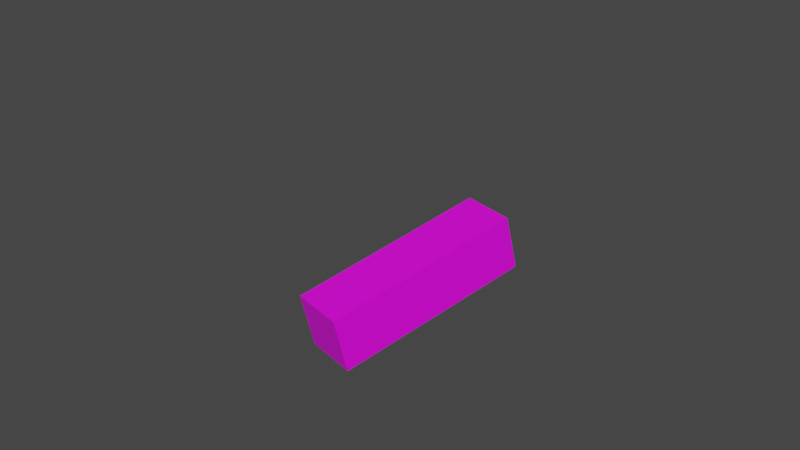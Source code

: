 # Source: right_arm.blend  (saved by Blender 3.4.6; exported with 4.5.12 LTS)
import bpy
from mathutils import Matrix  # noqa: F401  (used for matrix-valued properties, if any)

bpy.ops.wm.read_factory_settings(use_empty=True)
scene = bpy.context.scene
scene.name = 'Scene'

# ---- collections
col_collection = bpy.data.collections.new('Collection'); scene.collection.children.link(col_collection)

# ---- images (referenced by path relative to the original .blend; pixels are not part of the script)
import os
ASSET_DIR = os.environ.get("B2B_ASSET_DIR", "")  # directory of the original .blend (textures are referenced by path, not embedded)
HERE = os.path.dirname(os.path.abspath(__file__))  # packed textures are extracted next to this script under _unpacked/

def load_image(name, relpath, width, height, colorspace="sRGB"):
    """Load a texture the original file referenced (path relative to the .blend, or extracted next to this script)."""
    p = next((c for c in (os.path.join(HERE, relpath), os.path.join(ASSET_DIR, relpath)) if relpath and os.path.exists(c)), "")
    if p:
        img = bpy.data.images.load(p, check_existing=True)
        img.name = name
    else:  # same state as the original file: an image datablock whose file is absent (Cycles renders it pink)
        img = bpy.data.images.new(name, width, height)
        img.source = "FILE"
        img.filepath = "//" + (relpath or name)
    img.colorspace_settings.name = colorspace
    return img
img_skin_png = load_image('skin.png', 'skin.png', 1024, 1024, 'sRGB')

# ---- materials (node trees are filled in below, after node groups)
mat_material_002 = bpy.data.materials.new('Material.002')
mat_material_002.use_transparent_shadow = False

# ---- material node trees
mat_material_002.use_nodes = True; mat_material_002.node_tree.nodes.clear()
_N = mat_material_002.node_tree.nodes; _L = mat_material_002.node_tree.links
n0 = _N.new('ShaderNodeOutputMaterial'); n0.name = 'Material Output'; n0.location = (300, 300)
n1 = _N.new('ShaderNodeBsdfPrincipled'); n1.name = 'Principled BSDF'; n1.location = (10, 300)
n1.distribution = 'GGX'
n1.subsurface_method = 'BURLEY'
n1.inputs[3].default_value = 1.45
n1.inputs[27].default_value = (0.0, 0.0, 0.0, 1.0)
n1.inputs[28].default_value = 1.0
n2 = _N.new('ShaderNodeTexImage'); n2.name = 'Image Texture'; n2.location = (-335, 234)
n2.image = img_skin_png
n2.interpolation = 'Closest'
_L.new(n1.outputs[0], n0.inputs[0])
_L.new(n2.outputs[0], n1.inputs[0])
n0.is_active_output = True

# ---- world
world_world = bpy.data.worlds.new('World'); scene.world = world_world
world_world.use_nodes = True; world_world.node_tree.nodes.clear()
_N = world_world.node_tree.nodes; _L = world_world.node_tree.links
n0 = _N.new('ShaderNodeOutputWorld'); n0.name = 'World Output'; n0.location = (300, 300)
n1 = _N.new('ShaderNodeBackground'); n1.name = 'Background'; n1.location = (10, 300)
n1.inputs[0].default_value = (0.05088, 0.05088, 0.05088, 1.0)
_L.new(n1.outputs[0], n0.inputs[0])
n0.is_active_output = True
world_world.color = (0.05088, 0.05088, 0.05088)
world_world.use_sun_shadow = False
world_world.sun_shadow_jitter_overblur = 0.0

# ---- meshes
me_cube_001 = bpy.data.meshes.new('Cube.001')
me_cube_001.from_pydata([(1.645, 0.8235, 4.099), (1.645, 0.8235, -1.699), (1.645, -0.8235, 4.099), (-1.647, 0.8235, 4.099), (-1.647, 0.8235, -1.699), (-1.647, -0.8235, 4.099), (-1.647, -0.8235, -1.699), (1.645, -0.8235, -1.699), (-1.501, -1.5, 4.099), (-1.501, -1.5, 7.099), (-1.501, 1.5, 4.099), (-1.501, 1.5, 7.099), (1.499, -1.5, 4.099), (1.499, -1.5, 7.099), (1.499, 1.5, 4.099), (1.499, 1.5, 7.099), (3.291, 0.8235, 4.099), (3.291, 0.8235, -1.699), (3.291, -0.8235, 4.099), (1.645, 0.8235, 4.099), (1.645, 0.8235, -1.699), (1.645, -0.8235, 4.099), (1.645, -0.8235, -1.699), (3.291, -0.8235, -1.699), (-1.642, 0.8235, 4.099), (-1.642, 0.8235, -1.699), (-1.642, -0.8235, 4.099), (-3.288, 0.8235, 4.099), (-3.288, 0.8235, -1.699), (-3.288, -0.8235, 4.099), (-3.288, -0.8235, -1.699), (-1.642, -0.8235, -1.699), (1.642, 0.8235, -1.697), (1.642, 0.8235, -7.494), (1.642, -0.8235, -1.697), (-0.003821, 0.8235, -1.697), (-0.003821, 0.8235, -7.494), (-0.003821, -0.8235, -1.697), (-0.003821, -0.8235, -7.494), (1.642, -0.8235, -7.494), (0.002438, 0.8235, -1.704), (0.002438, 0.8235, -7.502), (0.002438, -0.8235, -1.704), (-1.643, 0.8235, -1.704), (-1.643, 0.8235, -7.502), (-1.643, -0.8235, -1.704), (-1.643, -0.8235, -7.502), (0.002438, -0.8235, -7.502)], [], [(20, 19, 16, 17), (17, 16, 18, 23), (16, 19, 21, 18), (22, 21, 19, 20), (23, 18, 21, 22), (20, 17, 23, 22)])
_uv = me_cube_001.uv_layers.new(name='UVMap')
_uv.uv.foreach_set('vector', [0.75, 0.5, 0.75, 0.6875, 0.6875, 0.6875, 0.6875, 0.5, 0.6869, 0.5, 0.6869, 0.6875, 0.6244, 0.6875, 0.6244, 0.5, 0.7509, 0.6875, 0.7509, 0.75, 0.6875, 0.75, 0.6875, 0.6875, 0.8755, 0.5003, 0.8747, 0.6878, 0.8122, 0.6872, 0.813, 0.4997, 0.8125, 0.5, 0.8125, 0.6875, 0.75, 0.6875, 0.75, 0.5, 0.8129, 0.6875, 0.8129, 0.75, 0.7509, 0.75, 0.7509, 0.6875])
_ca = me_cube_001.color_attributes.new('Col', 'BYTE_COLOR', 'CORNER')
_ca.data.foreach_set('color', [1.0, 1.0, 1.0, 1.0, 1.0, 1.0, 1.0, 1.0, 1.0, 1.0, 1.0, 1.0, 1.0, 1.0, 1.0, 1.0, 1.0, 1.0, 1.0, 1.0, 1.0, 1.0, 1.0, 1.0, 1.0, 1.0, 1.0, 1.0, 1.0, 1.0, 1.0, 1.0, 1.0, 1.0, 1.0, 1.0, 1.0, 1.0, 1.0, 1.0, 1.0, 1.0, 1.0, 1.0, 1.0, 1.0, 1.0, 1.0, 1.0, 1.0, 1.0, 1.0, 1.0, 1.0, 1.0, 1.0, 1.0, 1.0, 1.0, 1.0, 1.0, 1.0, 1.0, 1.0, 1.0, 1.0, 1.0, 1.0, 1.0, 1.0, 1.0, 1.0, 1.0, 1.0, 1.0, 1.0, 1.0, 1.0, 1.0, 1.0, 1.0, 1.0, 1.0, 1.0, 1.0, 1.0, 1.0, 1.0, 1.0, 1.0, 1.0, 1.0, 1.0, 1.0, 1.0, 1.0])
me_cube_001.materials.append(mat_material_002)
me_cube_001.update()
arm_armature_001 = bpy.data.armatures.new('Armature.001')  # bones are not reproduced

# ---- objects
ob_body = bpy.data.objects.new('Body', me_cube_001)
ob_armature = bpy.data.objects.new('Armature', arm_armature_001)

# ---- transforms, parenting, visibility, modifiers, constraints
ob_body.parent = ob_armature
ob_body.location = (0.9329, 3.645, -3.336e-09)
ob_body.rotation_euler = (1.793, -0.01975, -0.2611)
_vg = ob_body.vertex_groups.new(name='Bone')
for _i, _w in zip([0, 1, 2, 3, 4, 5, 6, 7, 24, 26, 27, 29], [0.02122, 0.4269, 0.0473, 0.9502, 0.5719, 0.9653, 0.573, 0.4279, 0.9442, 0.9268, 0.5288, 0.5282]): _vg.add([_i], _w, 'REPLACE')
_vg = ob_body.vertex_groups.new(name='Bone.006')
_vg = ob_body.vertex_groups.new(name='right_arm')
for _i, _w in zip([16, 17, 18, 19, 20, 21, 22, 23], [0.9619, 0.9886, 0.986, 0.9999, 0.9809, 0.9937, 0.9823, 0.988]): _vg.add([_i], _w, 'REPLACE')
_vg = ob_body.vertex_groups.new(name='Bone.010')
_vg = ob_body.vertex_groups.new(name='body')
for _i, _w in zip([0, 1, 2, 3, 4, 5, 6, 7, 20, 22, 24, 25, 26, 27, 31, 32, 34, 35, 37, 40, 42, 43, 45], [0.9967, 0.9947, 0.998, 0.9995, 0.9965, 0.9983, 0.9994, 0.9999, 0.0, 0.0, 5.15e-08, 0.005054, 0.0, 0.0, 0.0, 0.0003036, 0.0002237, 1.823e-06, 0.00421, 0.0, 0.0, 0.004309, 0.0]): _vg.add([_i], _w, 'REPLACE')
_vg = ob_body.vertex_groups.new(name='left_leg')
_vg.add([40, 41, 42, 43, 44, 45, 46, 47], 1.0, 'REPLACE')
_vg = ob_body.vertex_groups.new(name='head')
_vg.add([8, 9, 10, 11, 12, 13, 14, 15], 1.0, 'REPLACE')
_vg = ob_body.vertex_groups.new(name='right_leg')
for _i, _w in zip([32, 33, 34, 35, 36, 37, 38, 39], [0.9747, 0.9988, 0.902, 0.8999, 0.9966, 0.1952, 0.9872, 0.9967]): _vg.add([_i], _w, 'REPLACE')
_vg = ob_body.vertex_groups.new(name='left_arm')
for _i, _w in zip([24, 25, 26, 27, 28, 29, 30, 31], [1.0, 0.9844, 0.9959, 0.9977, 0.994, 0.9989, 0.989, 0.9807]): _vg.add([_i], _w, 'REPLACE')
_m = ob_body.modifiers.new('Armature', 'ARMATURE')
_m = ob_body.modifiers.new('Armature.001', 'ARMATURE')
_m.object = ob_armature
ob_armature.location = (0.0, 0.0, 0.1053)
ob_armature.scale = (0.12, 0.12, 0.12)
ob_armature.lock_rotation = (True, True, True)
ob_armature.lock_scale = (True, True, True)

# ---- collection membership
col_collection.objects.link(ob_body)
col_collection.objects.link(ob_armature)

# ---- scene / render settings (as saved in the file)
scene.frame_start = 0; scene.frame_end = 6; scene.frame_set(0)
scene.render.engine = 'BLENDER_EEVEE_NEXT'
scene.cycles.sampling_pattern = 'TABULATED_SOBOL'
scene.cycles.use_light_tree = False
scene.view_settings.view_transform = 'Filmic'
bpy.context.view_layer.update()

# ---- added for rendering (the .blend has no active camera and no usable light): camera, sun
cam_auto = bpy.data.cameras.new('AutoCamera')
cam_auto.lens = 50.0
cam_auto.sensor_width = 36.0
cam_auto.clip_end = 1000.0
ob_auto_camera = bpy.data.objects.new('AutoCamera', cam_auto)
scene.collection.objects.link(ob_auto_camera)
ob_auto_camera.location = (2.34528, -2.21242, 1.8924)
ob_auto_camera.rotation_euler = (1.09748, -7.21219e-08, 0.694738)
scene.camera = ob_auto_camera
light_auto_sun = bpy.data.lights.new('AutoSun', 'SUN')
light_auto_sun.energy = 3.0
light_auto_sun.angle = 0.0523599
ob_auto_sun = bpy.data.objects.new('AutoSun', light_auto_sun)
scene.collection.objects.link(ob_auto_sun)
ob_auto_sun.rotation_euler = (0.872665, 0.174533, 0.523599)
bpy.context.view_layer.update()

